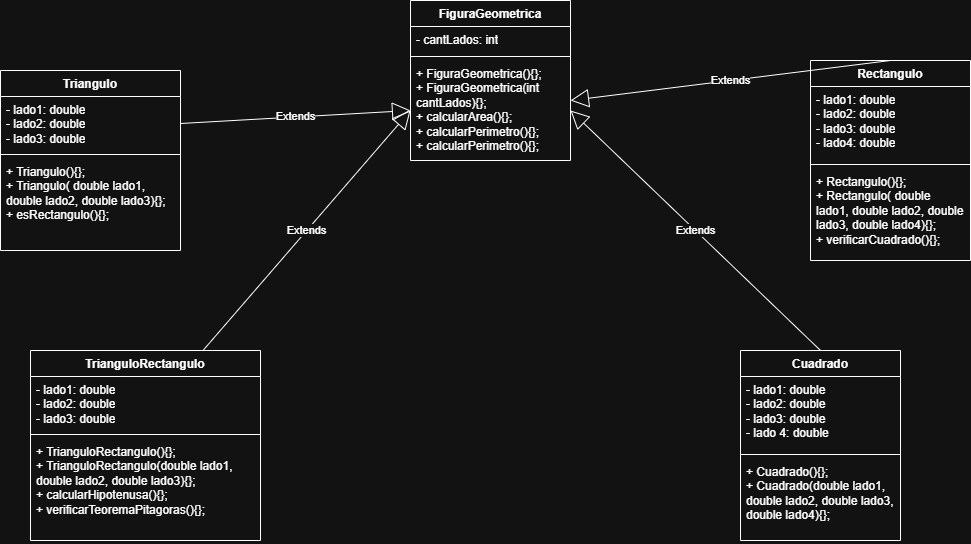

The diagram above was exported from draw.io. Its source (the exported page's mxGraphModel, read from the mxfile embedded in the PNG):
<mxGraphModel dx="1948" dy="547" grid="1" gridSize="10" guides="1" tooltips="1" connect="1" arrows="1" fold="1" page="1" pageScale="1" pageWidth="827" pageHeight="1169" math="0" shadow="0">
  <root>
    <mxCell id="0" />
    <mxCell id="1" parent="0" />
    <mxCell id="Cm8AulpdOhInLNVse4Jr-1" parent="1" style="swimlane;fontStyle=1;align=center;verticalAlign=top;childLayout=stackLayout;horizontal=1;startSize=26;horizontalStack=0;resizeParent=1;resizeParentMax=0;resizeLast=0;collapsible=1;marginBottom=0;whiteSpace=wrap;html=1;" value="FiguraGeometrica" vertex="1">
      <mxGeometry height="160" width="160" x="320" y="120" as="geometry" />
    </mxCell>
    <mxCell id="Cm8AulpdOhInLNVse4Jr-2" parent="Cm8AulpdOhInLNVse4Jr-1" style="text;strokeColor=none;fillColor=none;align=left;verticalAlign=top;spacingLeft=4;spacingRight=4;overflow=hidden;rotatable=0;points=[[0,0.5],[1,0.5]];portConstraint=eastwest;whiteSpace=wrap;html=1;" value="- cantLados: int" vertex="1">
      <mxGeometry height="26" width="160" y="26" as="geometry" />
    </mxCell>
    <mxCell id="Cm8AulpdOhInLNVse4Jr-3" parent="Cm8AulpdOhInLNVse4Jr-1" style="line;strokeWidth=1;fillColor=none;align=left;verticalAlign=middle;spacingTop=-1;spacingLeft=3;spacingRight=3;rotatable=0;labelPosition=right;points=[];portConstraint=eastwest;strokeColor=inherit;" value="" vertex="1">
      <mxGeometry height="8" width="160" y="52" as="geometry" />
    </mxCell>
    <mxCell id="Cm8AulpdOhInLNVse4Jr-4" parent="Cm8AulpdOhInLNVse4Jr-1" style="text;strokeColor=none;fillColor=none;align=left;verticalAlign=top;spacingLeft=4;spacingRight=4;overflow=hidden;rotatable=0;points=[[0,0.5],[1,0.5]];portConstraint=eastwest;whiteSpace=wrap;html=1;" value="+ FiguraGeometrica(){};&lt;div&gt;+ FiguraGeometrica(int cantLados){};&lt;/div&gt;&lt;div&gt;+ calcularArea(){};&lt;/div&gt;&lt;div&gt;+ calcularPerimetro(){};&lt;/div&gt;&lt;div&gt;+ calcularPerimetro(){};&lt;/div&gt;" vertex="1">
      <mxGeometry height="100" width="160" y="60" as="geometry" />
    </mxCell>
    <mxCell id="Cm8AulpdOhInLNVse4Jr-5" parent="1" style="swimlane;fontStyle=1;align=center;verticalAlign=top;childLayout=stackLayout;horizontal=1;startSize=26;horizontalStack=0;resizeParent=1;resizeParentMax=0;resizeLast=0;collapsible=1;marginBottom=0;whiteSpace=wrap;html=1;" value="Triangulo" vertex="1">
      <mxGeometry height="180" width="180" x="-90" y="190" as="geometry" />
    </mxCell>
    <mxCell id="Cm8AulpdOhInLNVse4Jr-6" parent="Cm8AulpdOhInLNVse4Jr-5" style="text;strokeColor=none;fillColor=none;align=left;verticalAlign=top;spacingLeft=4;spacingRight=4;overflow=hidden;rotatable=0;points=[[0,0.5],[1,0.5]];portConstraint=eastwest;whiteSpace=wrap;html=1;" value="- lado1: double&lt;div&gt;- lado2: double&lt;/div&gt;&lt;div&gt;- lado3: double&lt;/div&gt;" vertex="1">
      <mxGeometry height="54" width="180" y="26" as="geometry" />
    </mxCell>
    <mxCell id="Cm8AulpdOhInLNVse4Jr-7" parent="Cm8AulpdOhInLNVse4Jr-5" style="line;strokeWidth=1;fillColor=none;align=left;verticalAlign=middle;spacingTop=-1;spacingLeft=3;spacingRight=3;rotatable=0;labelPosition=right;points=[];portConstraint=eastwest;strokeColor=inherit;" value="" vertex="1">
      <mxGeometry height="8" width="180" y="80" as="geometry" />
    </mxCell>
    <mxCell id="Cm8AulpdOhInLNVse4Jr-8" parent="Cm8AulpdOhInLNVse4Jr-5" style="text;strokeColor=none;fillColor=none;align=left;verticalAlign=top;spacingLeft=4;spacingRight=4;overflow=hidden;rotatable=0;points=[[0,0.5],[1,0.5]];portConstraint=eastwest;whiteSpace=wrap;html=1;" value="&lt;div&gt;+ Triangulo(){};&lt;/div&gt;&lt;div&gt;+ Triangulo( double lado1, double lado2, double lado3){};&lt;/div&gt;+ esRectangulo(){};" vertex="1">
      <mxGeometry height="92" width="180" y="88" as="geometry" />
    </mxCell>
    <mxCell id="Cm8AulpdOhInLNVse4Jr-9" parent="1" style="swimlane;fontStyle=1;align=center;verticalAlign=top;childLayout=stackLayout;horizontal=1;startSize=26;horizontalStack=0;resizeParent=1;resizeParentMax=0;resizeLast=0;collapsible=1;marginBottom=0;whiteSpace=wrap;html=1;" value="TrianguloRectangulo" vertex="1">
      <mxGeometry height="190" width="230" x="-60" y="470" as="geometry" />
    </mxCell>
    <mxCell id="Cm8AulpdOhInLNVse4Jr-10" parent="Cm8AulpdOhInLNVse4Jr-9" style="text;strokeColor=none;fillColor=none;align=left;verticalAlign=top;spacingLeft=4;spacingRight=4;overflow=hidden;rotatable=0;points=[[0,0.5],[1,0.5]];portConstraint=eastwest;whiteSpace=wrap;html=1;" value="- lado1: double&lt;div&gt;- lado2: double&lt;/div&gt;&lt;div&gt;- lado3: double&lt;/div&gt;" vertex="1">
      <mxGeometry height="54" width="230" y="26" as="geometry" />
    </mxCell>
    <mxCell id="Cm8AulpdOhInLNVse4Jr-11" parent="Cm8AulpdOhInLNVse4Jr-9" style="line;strokeWidth=1;fillColor=none;align=left;verticalAlign=middle;spacingTop=-1;spacingLeft=3;spacingRight=3;rotatable=0;labelPosition=right;points=[];portConstraint=eastwest;strokeColor=inherit;" value="" vertex="1">
      <mxGeometry height="8" width="230" y="80" as="geometry" />
    </mxCell>
    <mxCell id="Cm8AulpdOhInLNVse4Jr-12" parent="Cm8AulpdOhInLNVse4Jr-9" style="text;strokeColor=none;fillColor=none;align=left;verticalAlign=top;spacingLeft=4;spacingRight=4;overflow=hidden;rotatable=0;points=[[0,0.5],[1,0.5]];portConstraint=eastwest;whiteSpace=wrap;html=1;" value="&lt;div&gt;+ TrianguloRectangulo(){};&lt;/div&gt;&lt;div&gt;+ TrianguloRectangulo(double lado1, double lado2, double lado3){};&lt;/div&gt;+ calcularHipotenusa(){};&lt;div&gt;+ verificarTeoremaPitagoras(){};&lt;/div&gt;&lt;div&gt;&lt;br&gt;&lt;/div&gt;&lt;div&gt;&lt;br&gt;&lt;/div&gt;" vertex="1">
      <mxGeometry height="102" width="230" y="88" as="geometry" />
    </mxCell>
    <mxCell id="Cm8AulpdOhInLNVse4Jr-13" parent="1" style="swimlane;fontStyle=1;align=center;verticalAlign=top;childLayout=stackLayout;horizontal=1;startSize=26;horizontalStack=0;resizeParent=1;resizeParentMax=0;resizeLast=0;collapsible=1;marginBottom=0;whiteSpace=wrap;html=1;" value="Cuadrado" vertex="1">
      <mxGeometry height="190" width="160" x="650" y="470" as="geometry" />
    </mxCell>
    <mxCell id="Cm8AulpdOhInLNVse4Jr-14" parent="Cm8AulpdOhInLNVse4Jr-13" style="text;strokeColor=none;fillColor=none;align=left;verticalAlign=top;spacingLeft=4;spacingRight=4;overflow=hidden;rotatable=0;points=[[0,0.5],[1,0.5]];portConstraint=eastwest;whiteSpace=wrap;html=1;" value="- lado1: double&lt;div&gt;- lado2: double&lt;/div&gt;&lt;div&gt;- lado3: double&lt;/div&gt;&lt;div&gt;- lado 4: double&lt;/div&gt;" vertex="1">
      <mxGeometry height="74" width="160" y="26" as="geometry" />
    </mxCell>
    <mxCell id="Cm8AulpdOhInLNVse4Jr-15" parent="Cm8AulpdOhInLNVse4Jr-13" style="line;strokeWidth=1;fillColor=none;align=left;verticalAlign=middle;spacingTop=-1;spacingLeft=3;spacingRight=3;rotatable=0;labelPosition=right;points=[];portConstraint=eastwest;strokeColor=inherit;" value="" vertex="1">
      <mxGeometry height="8" width="160" y="100" as="geometry" />
    </mxCell>
    <mxCell id="Cm8AulpdOhInLNVse4Jr-16" parent="Cm8AulpdOhInLNVse4Jr-13" style="text;strokeColor=none;fillColor=none;align=left;verticalAlign=top;spacingLeft=4;spacingRight=4;overflow=hidden;rotatable=0;points=[[0,0.5],[1,0.5]];portConstraint=eastwest;whiteSpace=wrap;html=1;" value="+ Cuadrado(){};&lt;div&gt;+ Cuadrado(double lado1, double lado2, double lado3, double lado4){};&amp;nbsp;&lt;/div&gt;" vertex="1">
      <mxGeometry height="82" width="160" y="108" as="geometry" />
    </mxCell>
    <mxCell id="Cm8AulpdOhInLNVse4Jr-17" parent="1" style="swimlane;fontStyle=1;align=center;verticalAlign=top;childLayout=stackLayout;horizontal=1;startSize=26;horizontalStack=0;resizeParent=1;resizeParentMax=0;resizeLast=0;collapsible=1;marginBottom=0;whiteSpace=wrap;html=1;" value="Rectangulo" vertex="1">
      <mxGeometry height="200" width="160" x="720" y="180" as="geometry" />
    </mxCell>
    <mxCell id="Cm8AulpdOhInLNVse4Jr-18" parent="Cm8AulpdOhInLNVse4Jr-17" style="text;strokeColor=none;fillColor=none;align=left;verticalAlign=top;spacingLeft=4;spacingRight=4;overflow=hidden;rotatable=0;points=[[0,0.5],[1,0.5]];portConstraint=eastwest;whiteSpace=wrap;html=1;" value="- lado1: double&lt;div&gt;- lado2: double&lt;/div&gt;&lt;div&gt;- lado3: double&lt;/div&gt;&lt;div&gt;- lado4: double&lt;/div&gt;" vertex="1">
      <mxGeometry height="74" width="160" y="26" as="geometry" />
    </mxCell>
    <mxCell id="Cm8AulpdOhInLNVse4Jr-19" parent="Cm8AulpdOhInLNVse4Jr-17" style="line;strokeWidth=1;fillColor=none;align=left;verticalAlign=middle;spacingTop=-1;spacingLeft=3;spacingRight=3;rotatable=0;labelPosition=right;points=[];portConstraint=eastwest;strokeColor=inherit;" value="" vertex="1">
      <mxGeometry height="8" width="160" y="100" as="geometry" />
    </mxCell>
    <mxCell id="Cm8AulpdOhInLNVse4Jr-20" parent="Cm8AulpdOhInLNVse4Jr-17" style="text;strokeColor=none;fillColor=none;align=left;verticalAlign=top;spacingLeft=4;spacingRight=4;overflow=hidden;rotatable=0;points=[[0,0.5],[1,0.5]];portConstraint=eastwest;whiteSpace=wrap;html=1;" value="+ Rectangulo(){};&lt;div&gt;+ Rectangulo( double lado1, double lado2, double lado3, double lado4){};&lt;/div&gt;&lt;div&gt;+ verificarCuadrado(){};&lt;/div&gt;" vertex="1">
      <mxGeometry height="92" width="160" y="108" as="geometry" />
    </mxCell>
    <mxCell id="Cm8AulpdOhInLNVse4Jr-25" edge="1" parent="1" source="Cm8AulpdOhInLNVse4Jr-17" style="endArrow=block;endSize=16;endFill=0;html=1;rounded=0;exitX=0.5;exitY=0;exitDx=0;exitDy=0;" target="Cm8AulpdOhInLNVse4Jr-4" value="Extends">
      <mxGeometry relative="1" width="160" as="geometry">
        <mxPoint x="667" y="190" as="sourcePoint" />
        <mxPoint x="827" y="190" as="targetPoint" />
      </mxGeometry>
    </mxCell>
    <mxCell id="Cm8AulpdOhInLNVse4Jr-26" edge="1" parent="1" source="Cm8AulpdOhInLNVse4Jr-13" style="endArrow=block;endSize=16;endFill=0;html=1;rounded=0;entryX=1;entryY=0.5;entryDx=0;entryDy=0;exitX=0.5;exitY=0;exitDx=0;exitDy=0;" target="Cm8AulpdOhInLNVse4Jr-4" value="Extends">
      <mxGeometry relative="1" width="160" as="geometry">
        <mxPoint x="730" y="460" as="sourcePoint" />
        <mxPoint x="740" y="420" as="targetPoint" />
      </mxGeometry>
    </mxCell>
    <mxCell id="Cm8AulpdOhInLNVse4Jr-28" edge="1" parent="1" source="Cm8AulpdOhInLNVse4Jr-9" style="endArrow=block;endSize=16;endFill=0;html=1;rounded=0;exitX=0.75;exitY=0;exitDx=0;exitDy=0;entryX=0;entryY=0.5;entryDx=0;entryDy=0;" target="Cm8AulpdOhInLNVse4Jr-4" value="Extends">
      <mxGeometry relative="1" width="160" as="geometry">
        <mxPoint as="offset" />
        <mxPoint x="160" y="420" as="sourcePoint" />
        <mxPoint x="320" y="420" as="targetPoint" />
      </mxGeometry>
    </mxCell>
    <mxCell id="Cm8AulpdOhInLNVse4Jr-29" edge="1" parent="1" source="Cm8AulpdOhInLNVse4Jr-6" style="endArrow=block;endSize=16;endFill=0;html=1;rounded=0;exitX=1;exitY=0.5;exitDx=0;exitDy=0;entryX=0;entryY=0.5;entryDx=0;entryDy=0;" target="Cm8AulpdOhInLNVse4Jr-4" value="Extends">
      <mxGeometry relative="1" width="160" as="geometry">
        <mxPoint x="200" y="350" as="sourcePoint" />
        <mxPoint x="360" y="350" as="targetPoint" />
      </mxGeometry>
    </mxCell>
  </root>
</mxGraphModel>